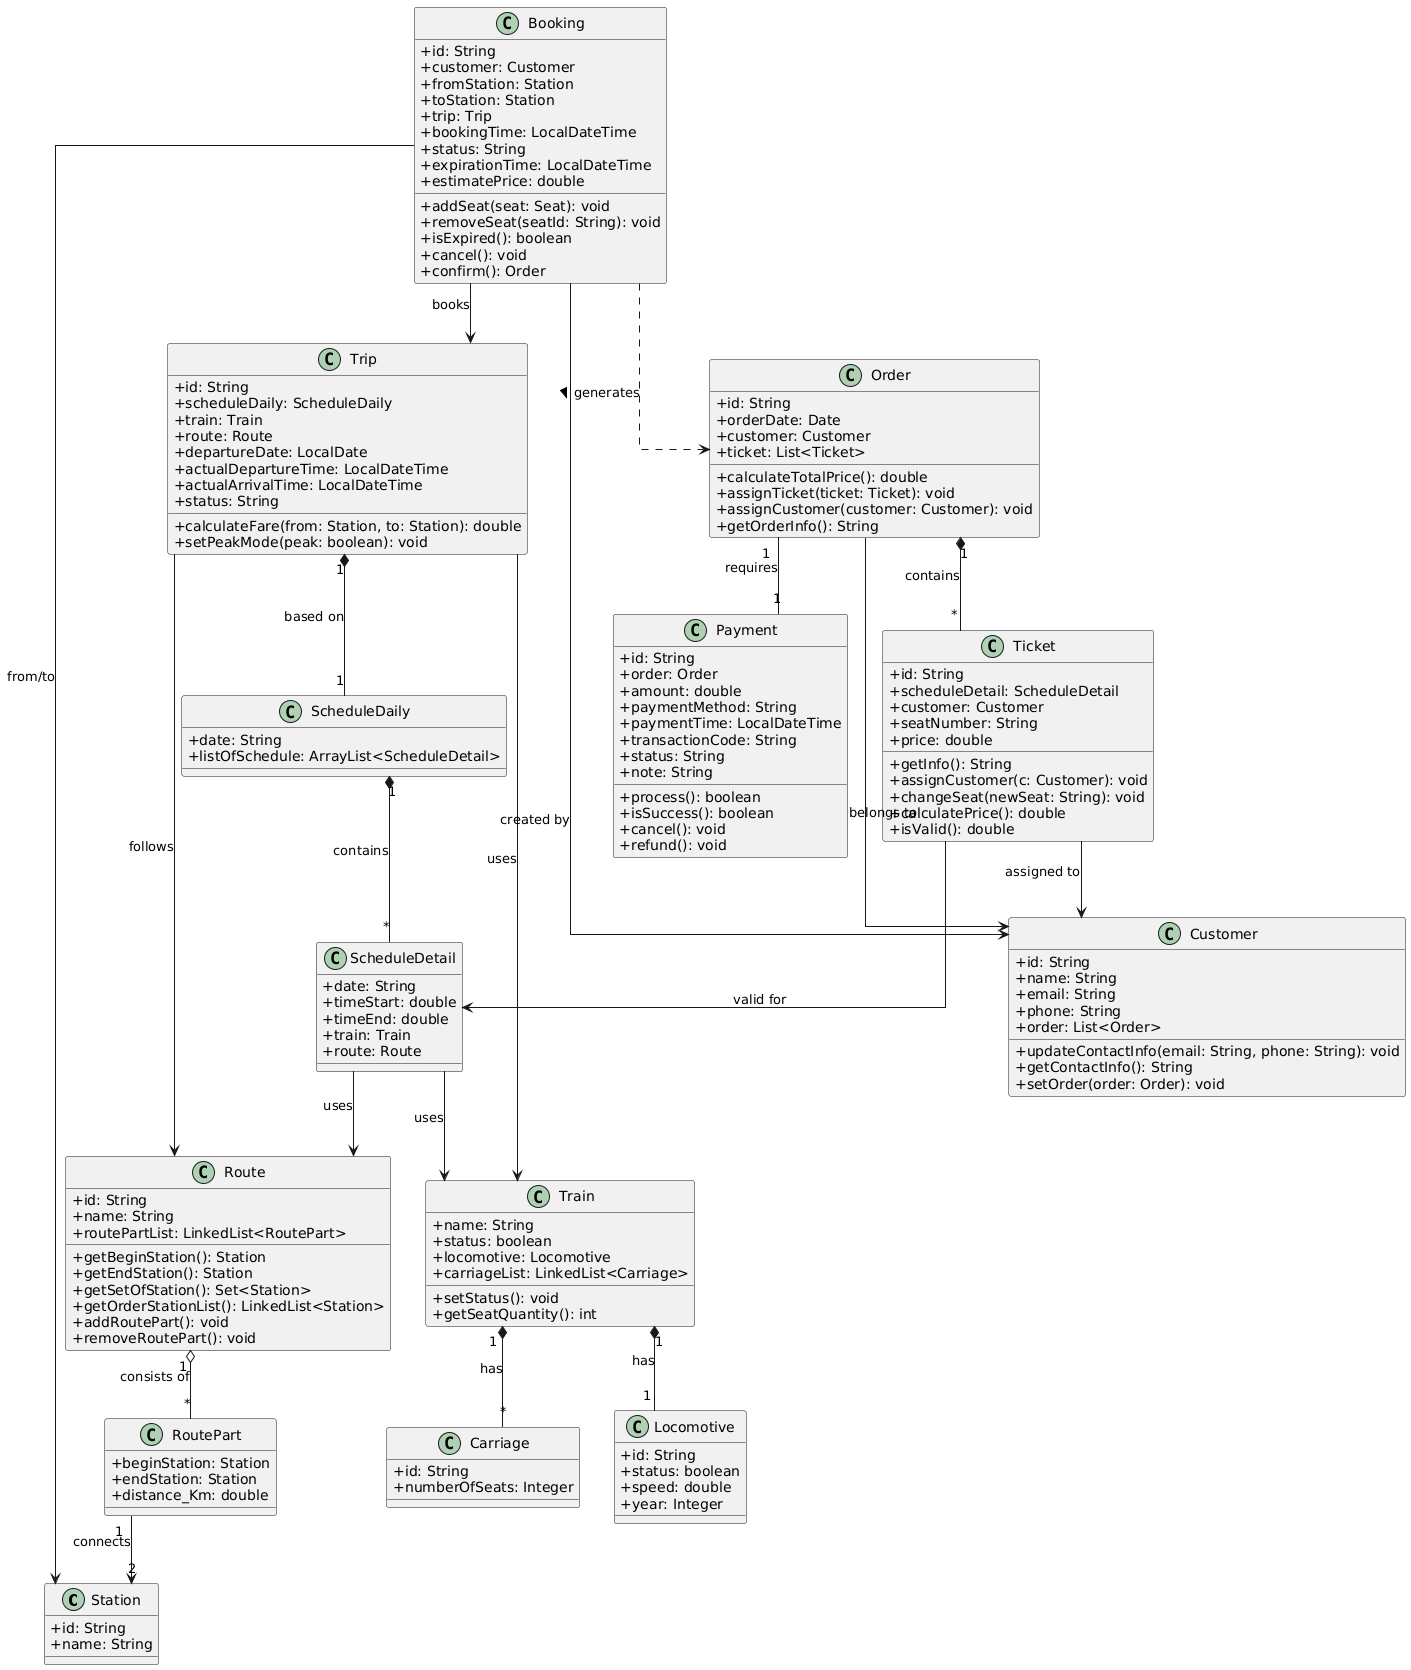

The diagram above was rendered by PlantUML. Its source (embedded in the PNG):
@startuml
' Cấu hình giao diện
skinparam classAttributeIconSize 0
skinparam linetype ortho

' ==========================================
' GROUP 1: INFRASTRUCTURE & SCHEDULE (Cơ sở hạ tầng & Lịch trình)
' ==========================================

class Station {
    +id: String
    +name: String
}

class RoutePart {
    +beginStation: Station
    +endStation: Station
    +distance_Km: double
}

class Route {
    +id: String
    +name: String
    +routePartList: LinkedList<RoutePart>
    +getBeginStation(): Station
    +getEndStation(): Station
    +getSetOfStation(): Set<Station>
    +getOrderStationList(): LinkedList<Station>
    +addRoutePart(): void
    +removeRoutePart(): void
}

class Locomotive {
    +id: String
    +status: boolean
    +speed: double
    +year: Integer
}

class Carriage {
    +id: String
    +numberOfSeats: Integer
}

class Train {
    +name: String
    +status: boolean
    +locomotive: Locomotive
    +carriageList: LinkedList<Carriage>
    +setStatus(): void
    +getSeatQuantity(): int
}

class ScheduleDaily {
    +date: String
    +listOfSchedule: ArrayList<ScheduleDetail>
}

class ScheduleDetail {
    +date: String
    +timeStart: double
    +timeEnd: double
    +train: Train
    +route: Route
}

class Trip {
    +id: String
    +scheduleDaily: ScheduleDaily
    +train: Train
    +route: Route
    +departureDate: LocalDate
    +actualDepartureTime: LocalDateTime
    +actualArrivalTime: LocalDateTime
    +status: String
    +calculateFare(from: Station, to: Station): double
    +setPeakMode(peak: boolean): void
}

' ==========================================
' GROUP 2: BOOKING & SALES (Nghiệp vụ bán vé)
' ==========================================

class Customer {
    +id: String
    +name: String
    +email: String
    +phone: String
    +order: List<Order>
    +updateContactInfo(email: String, phone: String): void
    +getContactInfo(): String
    +setOrder(order: Order): void
}

class Booking {
    +id: String
    +customer: Customer
    +fromStation: Station
    +toStation: Station
    +trip: Trip
    +bookingTime: LocalDateTime
    +status: String
    +expirationTime: LocalDateTime
    +estimatePrice: double
    +addSeat(seat: Seat): void
    +removeSeat(seatId: String): void
    +isExpired(): boolean
    +cancel(): void
    +confirm(): Order
}

class Ticket {
    +id: String
    +scheduleDetail: ScheduleDetail
    +customer: Customer
    +seatNumber: String
    +price: double
    +getInfo(): String
    +assignCustomer(c: Customer): void
    +changeSeat(newSeat: String): void
    +calculatePrice(): double
    +isValid(): double
}

class Order {
    +id: String
    +orderDate: Date
    +customer: Customer
    +ticket: List<Ticket>
    +calculateTotalPrice(): double
    +assignTicket(ticket: Ticket): void
    +assignCustomer(customer: Customer): void
    +getOrderInfo(): String
}

class Payment {
    +id: String
    +order: Order
    +amount: double
    +paymentMethod: String
    +paymentTime: LocalDateTime
    +transactionCode: String
    +status: String
    +note: String
    +process(): boolean
    +isSuccess(): boolean
    +cancel(): void
    +refund(): void
}

' ==========================================
' RELATIONSHIPS (Mối quan hệ)
' ==========================================

' Route Relationships
Route "1" o-- "*" RoutePart : consists of
RoutePart "1" --> "2" Station : connects

' Train Relationships
Train "1" *-- "1" Locomotive : has
Train "1" *-- "*" Carriage : has

' Schedule & Trip Relationships
Trip "1" *-- "1" ScheduleDaily : based on
ScheduleDaily "1" *-- "*" ScheduleDetail : contains
ScheduleDetail --> Route : uses
ScheduleDetail --> Train : uses

Trip --> Train : uses
Trip --> Route : follows

' Booking & Sales Relationships
Booking --> Customer : created by
Booking --> Trip : books
Booking --> Station : from/to
Booking ..> Order : generates >

Order "1" *-- "*" Ticket : contains
Order --> Customer : belongs to
Order "1" -- "1" Payment : requires

Ticket --> Customer : assigned to
Ticket --> ScheduleDetail : valid for
@enduml